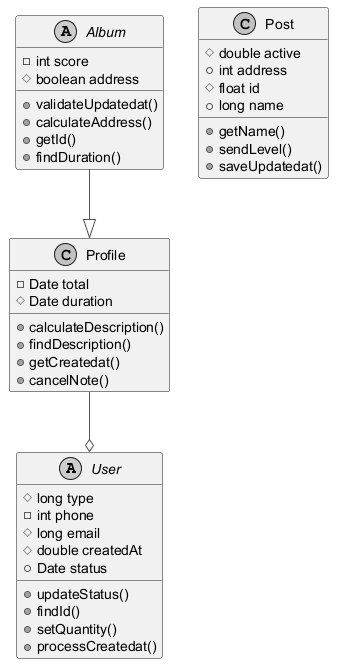

The diagram above was rendered by PlantUML. Its source (embedded in the PNG):
@startuml
skinparam monochrome true
skinparam ArrowColor #555555
abstract class User {
  #long type
  -int phone
  #long email
  #double createdAt
  +Date status
  +updateStatus()
  +findId()
  +setQuantity()
  +processCreatedat()
}
abstract class Album {
  -int score
  #boolean address
  +validateUpdatedat()
  +calculateAddress()
  +getId()
  +findDuration()
}
class Post {
  #double active
  +int address
  #float id
  +long name
  +getName()
  +sendLevel()
  +saveUpdatedat()
}
class Profile {
  -Date total
  #Date duration
  +calculateDescription()
  +findDescription()
  +getCreatedat()
  +cancelNote()
}
Album --|> Profile
Profile --o User
@enduml